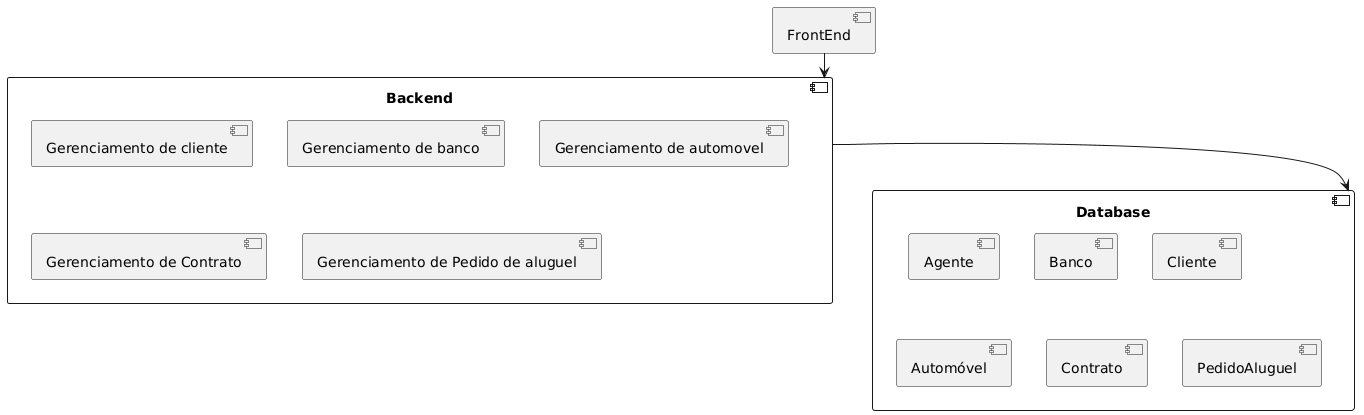

The diagram above was rendered by PlantUML. Its source (embedded in the PNG):
@startuml
component "FrontEnd" as Browser
component "Backend" as Backend {
     component "Gerenciamento de cliente" as gCliente
     component "Gerenciamento de banco" as gBanco
     component "Gerenciamento de automovel" as gAutomovel
     component "Gerenciamento de Contrato" as gContrato
     component "Gerenciamento de Pedido de aluguel" as gPAluguel
}
component "Database" as Database {
     component "Agente" as agente
     component "Banco" as banco
     component "Usuario" as cliente
     component "Cliente" as cliente
     component "Automóvel" as automovel
     component "Contrato" as contrato
     component "PedidoAluguel" as pedido
}

Browser --> Backend
Backend --> Database
@enduml